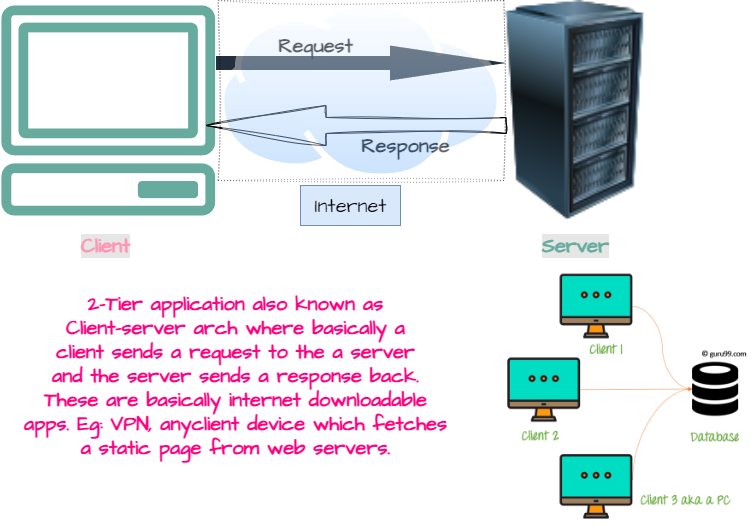

The diagram above was exported from draw.io. Its source (the exported page's mxGraphModel, read from the mxfile embedded in the PNG):
<mxGraphModel dx="794" dy="557" grid="1" gridSize="10" guides="1" tooltips="1" connect="1" arrows="1" fold="1" page="1" pageScale="1" pageWidth="850" pageHeight="1100" math="0" shadow="0">
  <root>
    <mxCell id="0" />
    <mxCell id="1" parent="0" />
    <mxCell id="8WGkT9OBS7N4jbB483il-1" value="" style="sketch=0;outlineConnect=0;fontColor=#232F3E;gradientColor=none;fillColor=#67AB9F;strokeColor=none;dashed=0;verticalLabelPosition=bottom;verticalAlign=top;align=center;html=1;fontSize=12;fontStyle=0;aspect=fixed;pointerEvents=1;shape=mxgraph.aws4.client;hachureGap=4;jiggle=2;curveFitting=1;fontFamily=Architects Daughter;fontSource=https%3A%2F%2Ffonts.googleapis.com%2Fcss%3Ffamily%3DArchitects%2BDaughter;" vertex="1" parent="1">
      <mxGeometry x="60" y="70" width="215.53" height="210" as="geometry" />
    </mxCell>
    <mxCell id="8WGkT9OBS7N4jbB483il-2" value="" style="image;html=1;image=img/lib/clip_art/computers/Server_Rack_128x128.png;sketch=1;hachureGap=4;jiggle=2;curveFitting=1;fontFamily=Architects Daughter;fontSource=https%3A%2F%2Ffonts.googleapis.com%2Fcss%3Ffamily%3DArchitects%2BDaughter;fontSize=20;" vertex="1" parent="1">
      <mxGeometry x="480" y="65" width="310" height="220" as="geometry" />
    </mxCell>
    <mxCell id="8WGkT9OBS7N4jbB483il-3" value="Client" style="text;html=1;align=center;verticalAlign=middle;resizable=0;points=[];autosize=1;strokeColor=none;fillColor=none;fontSize=20;fontFamily=Architects Daughter;fontStyle=1;fontColor=#FF94B4;labelBackgroundColor=#E6E6E6;" vertex="1" parent="1">
      <mxGeometry x="130" y="290" width="70" height="40" as="geometry" />
    </mxCell>
    <mxCell id="8WGkT9OBS7N4jbB483il-4" value="Server" style="text;html=1;align=center;verticalAlign=middle;resizable=0;points=[];autosize=1;strokeColor=none;fillColor=none;fontSize=20;fontFamily=Architects Daughter;fontStyle=1;fontColor=#67AB9F;labelBackgroundColor=#E6E6E6;" vertex="1" parent="1">
      <mxGeometry x="590" y="290" width="90" height="40" as="geometry" />
    </mxCell>
    <mxCell id="8WGkT9OBS7N4jbB483il-5" value="" style="shape=singleArrow;whiteSpace=wrap;html=1;arrowWidth=0.4;arrowSize=0.4;fontFamily=Architects Daughter;verticalAlign=top;fillColor=#232F3D;strokeColor=none;fontColor=#232F3E;sketch=0;gradientColor=none;dashed=0;fontStyle=0;hachureGap=4;jiggle=2;curveFitting=1;fontSource=https%3A%2F%2Ffonts.googleapis.com%2Fcss%3Ffamily%3DArchitects%2BDaughter;fontSize=20;" vertex="1" parent="1">
      <mxGeometry x="275.53" y="110" width="290" height="35" as="geometry" />
    </mxCell>
    <mxCell id="8WGkT9OBS7N4jbB483il-7" value="" style="shape=singleArrow;whiteSpace=wrap;html=1;arrowWidth=0.4;arrowSize=0.4;fontSize=20;fontFamily=Architects Daughter;verticalAlign=top;labelBackgroundColor=default;sketch=1;hachureGap=4;jiggle=2;curveFitting=1;fontSource=https%3A%2F%2Ffonts.googleapis.com%2Fcss%3Ffamily%3DArchitects%2BDaughter;direction=west;" vertex="1" parent="1">
      <mxGeometry x="265.53" y="170" width="300" height="40" as="geometry" />
    </mxCell>
    <mxCell id="8WGkT9OBS7N4jbB483il-10" value="Request" style="text;html=1;align=center;verticalAlign=middle;resizable=0;points=[];autosize=1;strokeColor=none;fillColor=none;fontSize=20;fontFamily=Architects Daughter;fontStyle=1" vertex="1" parent="1">
      <mxGeometry x="325" y="90" width="100" height="40" as="geometry" />
    </mxCell>
    <mxCell id="8WGkT9OBS7N4jbB483il-11" value="Response" style="text;html=1;align=center;verticalAlign=middle;resizable=0;points=[];autosize=1;strokeColor=none;fillColor=none;fontSize=20;fontFamily=Architects Daughter;fontStyle=1" vertex="1" parent="1">
      <mxGeometry x="410" y="190" width="110" height="40" as="geometry" />
    </mxCell>
    <mxCell id="8WGkT9OBS7N4jbB483il-14" value="" style="image;aspect=fixed;perimeter=ellipsePerimeter;html=1;align=center;shadow=0;dashed=1;spacingTop=3;image=img/lib/active_directory/internet_cloud.svg;sketch=1;hachureGap=4;jiggle=2;curveFitting=1;fontFamily=Architects Daughter;fontSource=https%3A%2F%2Ffonts.googleapis.com%2Fcss%3Ffamily%3DArchitects%2BDaughter;fontSize=20;opacity=40;imageBorder=default;dashPattern=1 2;imageBackground=none;" vertex="1" parent="1">
      <mxGeometry x="277.67" y="65" width="285.71" height="180" as="geometry" />
    </mxCell>
    <mxCell id="8WGkT9OBS7N4jbB483il-15" value="Internet" style="text;html=1;align=center;verticalAlign=middle;resizable=0;points=[];autosize=1;strokeColor=#6c8ebf;fillColor=#dae8fc;fontSize=20;fontFamily=Architects Daughter;" vertex="1" parent="1">
      <mxGeometry x="360" y="250" width="100" height="40" as="geometry" />
    </mxCell>
    <mxCell id="8WGkT9OBS7N4jbB483il-16" value="" style="shape=image;verticalLabelPosition=bottom;labelBackgroundColor=default;verticalAlign=top;aspect=fixed;imageAspect=0;image=https://www.guru99.com/images/1/091318_0745_DBMSArchite2.png;" vertex="1" parent="1">
      <mxGeometry x="561.24" y="330" width="248.88" height="260" as="geometry" />
    </mxCell>
    <mxCell id="8WGkT9OBS7N4jbB483il-17" value="2-Tier application also known as&lt;br&gt;Client-server arch where basically a&lt;br&gt;client sends a request to the a server&lt;br&gt;and the server sends a response back.&lt;br&gt;These are basically internet downloadable&lt;br&gt;apps. Eg: VPN, anyclient device which fetches&lt;br&gt;a static page from web servers." style="text;html=1;align=center;verticalAlign=middle;resizable=0;points=[];autosize=1;strokeColor=none;fillColor=none;fontSize=20;fontFamily=Architects Daughter;fontStyle=1;fontColor=#FF0080;" vertex="1" parent="1">
      <mxGeometry x="70" y="350" width="450" height="180" as="geometry" />
    </mxCell>
  </root>
</mxGraphModel>